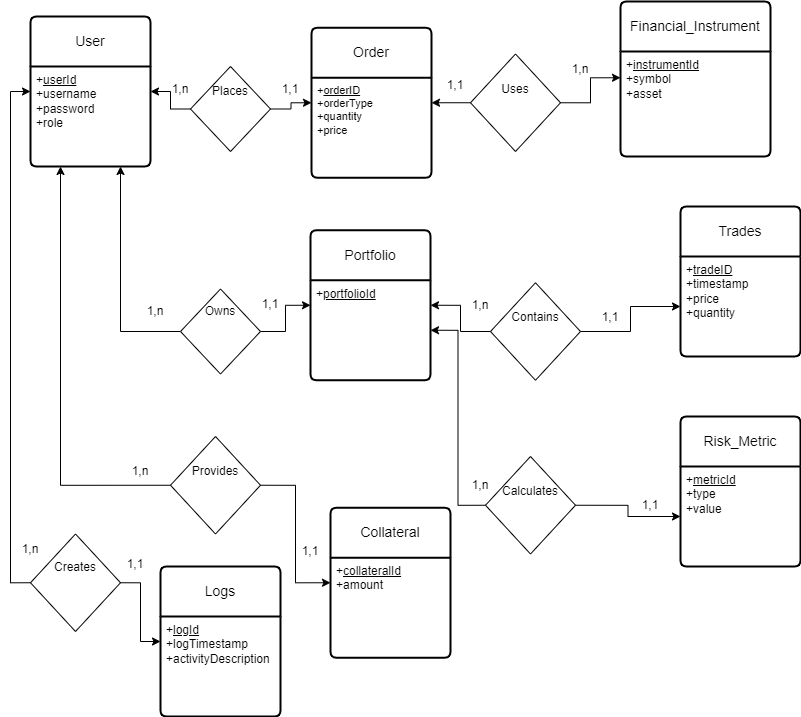

The diagram above was exported from draw.io. Its source (the exported page's mxGraphModel, read from the mxfile embedded in the PNG):
<mxGraphModel dx="1050" dy="662" grid="1" gridSize="10" guides="1" tooltips="1" connect="1" arrows="1" fold="1" page="1" pageScale="1" pageWidth="850" pageHeight="1100" math="0" shadow="0" extFonts="Permanent Marker^https://fonts.googleapis.com/css?family=Permanent+Marker">
  <root>
    <mxCell id="0" />
    <mxCell id="1" parent="0" />
    <mxCell id="Sl9PUTFVlgDmUP3QOlVl-14" style="edgeStyle=orthogonalEdgeStyle;rounded=0;orthogonalLoop=1;jettySize=auto;html=1;exitX=0;exitY=0.5;exitDx=0;exitDy=0;entryX=1;entryY=0.25;entryDx=0;entryDy=0;" parent="1" source="Sl9PUTFVlgDmUP3QOlVl-11" target="Sl9PUTFVlgDmUP3QOlVl-44" edge="1">
      <mxGeometry relative="1" as="geometry">
        <mxPoint x="150" y="142.5" as="targetPoint" />
      </mxGeometry>
    </mxCell>
    <mxCell id="Sl9PUTFVlgDmUP3QOlVl-15" style="edgeStyle=orthogonalEdgeStyle;rounded=0;orthogonalLoop=1;jettySize=auto;html=1;exitX=1;exitY=0.5;exitDx=0;exitDy=0;entryX=0;entryY=0.25;entryDx=0;entryDy=0;" parent="1" source="Sl9PUTFVlgDmUP3QOlVl-11" target="Sl9PUTFVlgDmUP3QOlVl-46" edge="1">
      <mxGeometry relative="1" as="geometry">
        <mxPoint x="340.0000000000002" y="142.5" as="targetPoint" />
      </mxGeometry>
    </mxCell>
    <mxCell id="Sl9PUTFVlgDmUP3QOlVl-11" value="" style="rhombus;whiteSpace=wrap;html=1;" parent="1" vertex="1">
      <mxGeometry x="210" y="100" width="80" height="85" as="geometry" />
    </mxCell>
    <mxCell id="Sl9PUTFVlgDmUP3QOlVl-13" value="Places" style="text;html=1;strokeColor=none;fillColor=none;align=center;verticalAlign=middle;whiteSpace=wrap;rounded=0;" parent="1" vertex="1">
      <mxGeometry x="220" y="110" width="60" height="30" as="geometry" />
    </mxCell>
    <mxCell id="Sl9PUTFVlgDmUP3QOlVl-18" style="edgeStyle=orthogonalEdgeStyle;rounded=0;orthogonalLoop=1;jettySize=auto;html=1;exitX=1;exitY=0.5;exitDx=0;exitDy=0;entryX=0;entryY=0.5;entryDx=0;entryDy=0;" parent="1" source="Sl9PUTFVlgDmUP3QOlVl-16" target="Sl9PUTFVlgDmUP3QOlVl-49" edge="1">
      <mxGeometry relative="1" as="geometry">
        <mxPoint x="340.0000000000002" y="365" as="targetPoint" />
      </mxGeometry>
    </mxCell>
    <mxCell id="Sl9PUTFVlgDmUP3QOlVl-19" style="edgeStyle=orthogonalEdgeStyle;rounded=0;orthogonalLoop=1;jettySize=auto;html=1;exitX=0;exitY=0.5;exitDx=0;exitDy=0;entryX=0.75;entryY=1;entryDx=0;entryDy=0;" parent="1" source="Sl9PUTFVlgDmUP3QOlVl-16" target="Sl9PUTFVlgDmUP3QOlVl-44" edge="1">
      <mxGeometry relative="1" as="geometry">
        <mxPoint x="100" y="247.5" as="targetPoint" />
      </mxGeometry>
    </mxCell>
    <mxCell id="Sl9PUTFVlgDmUP3QOlVl-16" value="" style="rhombus;whiteSpace=wrap;html=1;" parent="1" vertex="1">
      <mxGeometry x="200" y="322.5" width="80" height="85" as="geometry" />
    </mxCell>
    <mxCell id="Sl9PUTFVlgDmUP3QOlVl-17" value="Owns" style="text;html=1;strokeColor=none;fillColor=none;align=center;verticalAlign=middle;whiteSpace=wrap;rounded=0;" parent="1" vertex="1">
      <mxGeometry x="210" y="330" width="60" height="30" as="geometry" />
    </mxCell>
    <mxCell id="Sl9PUTFVlgDmUP3QOlVl-22" style="edgeStyle=orthogonalEdgeStyle;rounded=0;orthogonalLoop=1;jettySize=auto;html=1;exitX=1;exitY=0.5;exitDx=0;exitDy=0;entryX=0;entryY=0.25;entryDx=0;entryDy=0;" parent="1" source="Sl9PUTFVlgDmUP3QOlVl-20" target="Sl9PUTFVlgDmUP3QOlVl-56" edge="1">
      <mxGeometry relative="1" as="geometry">
        <mxPoint x="340.0000000000002" y="594.9999999999998" as="targetPoint" />
      </mxGeometry>
    </mxCell>
    <mxCell id="Sl9PUTFVlgDmUP3QOlVl-23" style="edgeStyle=orthogonalEdgeStyle;rounded=0;orthogonalLoop=1;jettySize=auto;html=1;exitX=0;exitY=0.5;exitDx=0;exitDy=0;entryX=0.25;entryY=1;entryDx=0;entryDy=0;" parent="1" source="Sl9PUTFVlgDmUP3QOlVl-20" target="Sl9PUTFVlgDmUP3QOlVl-44" edge="1">
      <mxGeometry relative="1" as="geometry">
        <mxPoint x="75" y="247.5" as="targetPoint" />
      </mxGeometry>
    </mxCell>
    <mxCell id="Sl9PUTFVlgDmUP3QOlVl-20" value="" style="rhombus;whiteSpace=wrap;html=1;" parent="1" vertex="1">
      <mxGeometry x="190" y="470" width="90" height="97.5" as="geometry" />
    </mxCell>
    <mxCell id="Sl9PUTFVlgDmUP3QOlVl-21" value="Provides" style="text;html=1;strokeColor=none;fillColor=none;align=center;verticalAlign=middle;whiteSpace=wrap;rounded=0;" parent="1" vertex="1">
      <mxGeometry x="205" y="490" width="60" height="30" as="geometry" />
    </mxCell>
    <mxCell id="Sl9PUTFVlgDmUP3QOlVl-27" style="edgeStyle=orthogonalEdgeStyle;rounded=0;orthogonalLoop=1;jettySize=auto;html=1;exitX=0;exitY=0.5;exitDx=0;exitDy=0;entryX=1;entryY=0.25;entryDx=0;entryDy=0;" parent="1" source="Sl9PUTFVlgDmUP3QOlVl-24" target="Sl9PUTFVlgDmUP3QOlVl-50" edge="1">
      <mxGeometry relative="1" as="geometry">
        <mxPoint x="440.0000000000002" y="365" as="targetPoint" />
      </mxGeometry>
    </mxCell>
    <mxCell id="Sl9PUTFVlgDmUP3QOlVl-30" style="edgeStyle=orthogonalEdgeStyle;rounded=0;orthogonalLoop=1;jettySize=auto;html=1;exitX=1;exitY=0.5;exitDx=0;exitDy=0;entryX=0;entryY=0.5;entryDx=0;entryDy=0;" parent="1" source="Sl9PUTFVlgDmUP3QOlVl-24" target="Sl9PUTFVlgDmUP3QOlVl-52" edge="1">
      <mxGeometry relative="1" as="geometry">
        <mxPoint x="720" y="325" as="targetPoint" />
      </mxGeometry>
    </mxCell>
    <mxCell id="Sl9PUTFVlgDmUP3QOlVl-24" value="" style="rhombus;whiteSpace=wrap;html=1;" parent="1" vertex="1">
      <mxGeometry x="510" y="316.25" width="90" height="97.5" as="geometry" />
    </mxCell>
    <mxCell id="Sl9PUTFVlgDmUP3QOlVl-25" value="Contains" style="text;html=1;strokeColor=none;fillColor=none;align=center;verticalAlign=middle;whiteSpace=wrap;rounded=0;" parent="1" vertex="1">
      <mxGeometry x="525" y="340" width="60" height="22.5" as="geometry" />
    </mxCell>
    <mxCell id="Sl9PUTFVlgDmUP3QOlVl-31" style="edgeStyle=orthogonalEdgeStyle;rounded=0;orthogonalLoop=1;jettySize=auto;html=1;exitX=1;exitY=0.5;exitDx=0;exitDy=0;entryX=0;entryY=0.25;entryDx=0;entryDy=0;" parent="1" source="Sl9PUTFVlgDmUP3QOlVl-28" target="Sl9PUTFVlgDmUP3QOlVl-48" edge="1">
      <mxGeometry relative="1" as="geometry">
        <mxPoint x="630" y="120" as="targetPoint" />
      </mxGeometry>
    </mxCell>
    <mxCell id="Sl9PUTFVlgDmUP3QOlVl-32" style="edgeStyle=orthogonalEdgeStyle;rounded=0;orthogonalLoop=1;jettySize=auto;html=1;exitX=0;exitY=0.5;exitDx=0;exitDy=0;entryX=1;entryY=0.25;entryDx=0;entryDy=0;" parent="1" source="Sl9PUTFVlgDmUP3QOlVl-28" target="Sl9PUTFVlgDmUP3QOlVl-46" edge="1">
      <mxGeometry relative="1" as="geometry">
        <mxPoint x="440.0000000000002" y="142.5" as="targetPoint" />
      </mxGeometry>
    </mxCell>
    <mxCell id="Sl9PUTFVlgDmUP3QOlVl-28" value="" style="rhombus;whiteSpace=wrap;html=1;" parent="1" vertex="1">
      <mxGeometry x="490" y="87.5" width="90" height="97.5" as="geometry" />
    </mxCell>
    <mxCell id="Sl9PUTFVlgDmUP3QOlVl-29" value="Uses" style="text;html=1;strokeColor=none;fillColor=none;align=center;verticalAlign=middle;whiteSpace=wrap;rounded=0;" parent="1" vertex="1">
      <mxGeometry x="505" y="111.25" width="60" height="22.5" as="geometry" />
    </mxCell>
    <mxCell id="Sl9PUTFVlgDmUP3QOlVl-35" style="edgeStyle=orthogonalEdgeStyle;rounded=0;orthogonalLoop=1;jettySize=auto;html=1;exitX=1;exitY=0.5;exitDx=0;exitDy=0;entryX=0;entryY=0.25;entryDx=0;entryDy=0;" parent="1" source="Sl9PUTFVlgDmUP3QOlVl-33" target="Sl9PUTFVlgDmUP3QOlVl-58" edge="1">
      <mxGeometry relative="1" as="geometry">
        <mxPoint x="180" y="632.5000000000002" as="targetPoint" />
      </mxGeometry>
    </mxCell>
    <mxCell id="Sl9PUTFVlgDmUP3QOlVl-36" style="edgeStyle=orthogonalEdgeStyle;rounded=0;orthogonalLoop=1;jettySize=auto;html=1;exitX=0;exitY=0.5;exitDx=0;exitDy=0;entryX=0;entryY=0.5;entryDx=0;entryDy=0;" parent="1" source="Sl9PUTFVlgDmUP3QOlVl-33" target="Sl9PUTFVlgDmUP3QOlVl-43" edge="1">
      <mxGeometry relative="1" as="geometry">
        <mxPoint x="10" y="130" as="targetPoint" />
      </mxGeometry>
    </mxCell>
    <mxCell id="Sl9PUTFVlgDmUP3QOlVl-33" value="" style="rhombus;whiteSpace=wrap;html=1;" parent="1" vertex="1">
      <mxGeometry x="50" y="567.5" width="90" height="97.5" as="geometry" />
    </mxCell>
    <mxCell id="Sl9PUTFVlgDmUP3QOlVl-34" value="Creates" style="text;html=1;strokeColor=none;fillColor=none;align=center;verticalAlign=middle;whiteSpace=wrap;rounded=0;" parent="1" vertex="1">
      <mxGeometry x="65" y="590" width="60" height="22.5" as="geometry" />
    </mxCell>
    <mxCell id="Sl9PUTFVlgDmUP3QOlVl-40" style="edgeStyle=orthogonalEdgeStyle;rounded=0;orthogonalLoop=1;jettySize=auto;html=1;exitX=1;exitY=0.5;exitDx=0;exitDy=0;entryX=0;entryY=0.5;entryDx=0;entryDy=0;" parent="1" source="Sl9PUTFVlgDmUP3QOlVl-37" target="Sl9PUTFVlgDmUP3QOlVl-54" edge="1">
      <mxGeometry relative="1" as="geometry">
        <mxPoint x="650" y="571.2499999999998" as="targetPoint" />
      </mxGeometry>
    </mxCell>
    <mxCell id="Sl9PUTFVlgDmUP3QOlVl-41" style="edgeStyle=orthogonalEdgeStyle;rounded=0;orthogonalLoop=1;jettySize=auto;html=1;exitX=0;exitY=0.5;exitDx=0;exitDy=0;entryX=1;entryY=0.5;entryDx=0;entryDy=0;" parent="1" source="Sl9PUTFVlgDmUP3QOlVl-37" target="Sl9PUTFVlgDmUP3QOlVl-50" edge="1">
      <mxGeometry relative="1" as="geometry">
        <mxPoint x="440.0000000000002" y="417.5" as="targetPoint" />
      </mxGeometry>
    </mxCell>
    <mxCell id="Sl9PUTFVlgDmUP3QOlVl-37" value="" style="rhombus;whiteSpace=wrap;html=1;" parent="1" vertex="1">
      <mxGeometry x="505" y="490" width="90" height="97.5" as="geometry" />
    </mxCell>
    <mxCell id="Sl9PUTFVlgDmUP3QOlVl-38" value="Calculates" style="text;html=1;strokeColor=none;fillColor=none;align=center;verticalAlign=middle;whiteSpace=wrap;rounded=0;" parent="1" vertex="1">
      <mxGeometry x="520" y="513.75" width="60" height="22.5" as="geometry" />
    </mxCell>
    <mxCell id="Sl9PUTFVlgDmUP3QOlVl-43" value="User" style="swimlane;childLayout=stackLayout;horizontal=1;startSize=50;horizontalStack=0;rounded=1;fontSize=14;fontStyle=0;strokeWidth=2;resizeParent=0;resizeLast=1;shadow=0;dashed=0;align=center;arcSize=4;whiteSpace=wrap;html=1;" parent="1" vertex="1">
      <mxGeometry x="50" y="50" width="120" height="150" as="geometry" />
    </mxCell>
    <mxCell id="Sl9PUTFVlgDmUP3QOlVl-44" value="+&lt;u&gt;userId&lt;/u&gt;&lt;br&gt;+username&lt;br&gt;+password&lt;br&gt;+role" style="align=left;strokeColor=none;fillColor=none;spacingLeft=4;fontSize=12;verticalAlign=top;resizable=0;rotatable=0;part=1;html=1;" parent="Sl9PUTFVlgDmUP3QOlVl-43" vertex="1">
      <mxGeometry y="50" width="120" height="100" as="geometry" />
    </mxCell>
    <mxCell id="Sl9PUTFVlgDmUP3QOlVl-45" value="Order" style="swimlane;childLayout=stackLayout;horizontal=1;startSize=50;horizontalStack=0;rounded=1;fontSize=14;fontStyle=0;strokeWidth=2;resizeParent=0;resizeLast=1;shadow=0;dashed=0;align=center;arcSize=4;whiteSpace=wrap;html=1;" parent="1" vertex="1">
      <mxGeometry x="331" y="61.25" width="120" height="150" as="geometry" />
    </mxCell>
    <mxCell id="Sl9PUTFVlgDmUP3QOlVl-46" value="&lt;div style=&quot;font-size: 11px;&quot;&gt;&lt;font style=&quot;font-size: 11px;&quot;&gt;+&lt;u&gt;orderID&lt;/u&gt;&lt;/font&gt;&lt;/div&gt;&lt;div style=&quot;font-size: 11px;&quot;&gt;&lt;font style=&quot;font-size: 11px;&quot;&gt;+orderType&lt;/font&gt;&lt;/div&gt;&lt;div style=&quot;font-size: 11px;&quot;&gt;&lt;font style=&quot;font-size: 11px;&quot;&gt;+quantity&lt;/font&gt;&lt;/div&gt;&lt;div style=&quot;font-size: 11px;&quot;&gt;&lt;font style=&quot;font-size: 11px;&quot;&gt;+price&lt;/font&gt;&lt;/div&gt;" style="align=left;strokeColor=none;fillColor=none;spacingLeft=4;fontSize=12;verticalAlign=top;resizable=0;rotatable=0;part=1;html=1;" parent="Sl9PUTFVlgDmUP3QOlVl-45" vertex="1">
      <mxGeometry y="50" width="120" height="100" as="geometry" />
    </mxCell>
    <mxCell id="Sl9PUTFVlgDmUP3QOlVl-47" value="Financial_Instrument" style="swimlane;childLayout=stackLayout;horizontal=1;startSize=50;horizontalStack=0;rounded=1;fontSize=14;fontStyle=0;strokeWidth=2;resizeParent=0;resizeLast=1;shadow=0;dashed=0;align=center;arcSize=4;whiteSpace=wrap;html=1;" parent="1" vertex="1">
      <mxGeometry x="640" y="35" width="150" height="155" as="geometry" />
    </mxCell>
    <mxCell id="Sl9PUTFVlgDmUP3QOlVl-48" value="+&lt;u&gt;instrumentId&lt;/u&gt;&lt;br&gt;+symbol&lt;br&gt;+asset" style="align=left;strokeColor=none;fillColor=none;spacingLeft=4;fontSize=12;verticalAlign=top;resizable=0;rotatable=0;part=1;html=1;" parent="Sl9PUTFVlgDmUP3QOlVl-47" vertex="1">
      <mxGeometry y="50" width="150" height="105" as="geometry" />
    </mxCell>
    <mxCell id="Sl9PUTFVlgDmUP3QOlVl-49" value="Portfolio" style="swimlane;childLayout=stackLayout;horizontal=1;startSize=50;horizontalStack=0;rounded=1;fontSize=14;fontStyle=0;strokeWidth=2;resizeParent=0;resizeLast=1;shadow=0;dashed=0;align=center;arcSize=4;whiteSpace=wrap;html=1;" parent="1" vertex="1">
      <mxGeometry x="330" y="263.75" width="120" height="150" as="geometry" />
    </mxCell>
    <mxCell id="Sl9PUTFVlgDmUP3QOlVl-50" value="+&lt;u&gt;portfolioId&lt;/u&gt;" style="align=left;strokeColor=none;fillColor=none;spacingLeft=4;fontSize=12;verticalAlign=top;resizable=0;rotatable=0;part=1;html=1;" parent="Sl9PUTFVlgDmUP3QOlVl-49" vertex="1">
      <mxGeometry y="50" width="120" height="100" as="geometry" />
    </mxCell>
    <mxCell id="Sl9PUTFVlgDmUP3QOlVl-51" value="Trades" style="swimlane;childLayout=stackLayout;horizontal=1;startSize=50;horizontalStack=0;rounded=1;fontSize=14;fontStyle=0;strokeWidth=2;resizeParent=0;resizeLast=1;shadow=0;dashed=0;align=center;arcSize=4;whiteSpace=wrap;html=1;" parent="1" vertex="1">
      <mxGeometry x="700" y="240" width="120" height="150" as="geometry" />
    </mxCell>
    <mxCell id="Sl9PUTFVlgDmUP3QOlVl-52" value="&lt;div&gt;+&lt;u&gt;tradeID&lt;/u&gt;&lt;/div&gt;&lt;div&gt;&lt;span style=&quot;background-color: initial;&quot;&gt;+timestamp&lt;/span&gt;&lt;/div&gt;&lt;div&gt;+price&lt;/div&gt;&lt;div&gt;+quantity&lt;/div&gt;" style="align=left;strokeColor=none;fillColor=none;spacingLeft=4;fontSize=12;verticalAlign=top;resizable=0;rotatable=0;part=1;html=1;" parent="Sl9PUTFVlgDmUP3QOlVl-51" vertex="1">
      <mxGeometry y="50" width="120" height="100" as="geometry" />
    </mxCell>
    <mxCell id="Sl9PUTFVlgDmUP3QOlVl-53" value="Risk_Metric" style="swimlane;childLayout=stackLayout;horizontal=1;startSize=50;horizontalStack=0;rounded=1;fontSize=14;fontStyle=0;strokeWidth=2;resizeParent=0;resizeLast=1;shadow=0;dashed=0;align=center;arcSize=4;whiteSpace=wrap;html=1;" parent="1" vertex="1">
      <mxGeometry x="700" y="450" width="120" height="150" as="geometry" />
    </mxCell>
    <mxCell id="Sl9PUTFVlgDmUP3QOlVl-54" value="&lt;div&gt;+&lt;u&gt;metricId&lt;/u&gt;&amp;nbsp;&lt;/div&gt;&lt;div&gt;+type&lt;/div&gt;&lt;div&gt;+value&lt;/div&gt;" style="align=left;strokeColor=none;fillColor=none;spacingLeft=4;fontSize=12;verticalAlign=top;resizable=0;rotatable=0;part=1;html=1;" parent="Sl9PUTFVlgDmUP3QOlVl-53" vertex="1">
      <mxGeometry y="50" width="120" height="100" as="geometry" />
    </mxCell>
    <mxCell id="Sl9PUTFVlgDmUP3QOlVl-55" value="Collateral" style="swimlane;childLayout=stackLayout;horizontal=1;startSize=50;horizontalStack=0;rounded=1;fontSize=14;fontStyle=0;strokeWidth=2;resizeParent=0;resizeLast=1;shadow=0;dashed=0;align=center;arcSize=4;whiteSpace=wrap;html=1;" parent="1" vertex="1">
      <mxGeometry x="350" y="541.25" width="120" height="150" as="geometry" />
    </mxCell>
    <mxCell id="Sl9PUTFVlgDmUP3QOlVl-56" value="+&lt;u&gt;collateralId&lt;/u&gt;&lt;br&gt;+amount" style="align=left;strokeColor=none;fillColor=none;spacingLeft=4;fontSize=12;verticalAlign=top;resizable=0;rotatable=0;part=1;html=1;" parent="Sl9PUTFVlgDmUP3QOlVl-55" vertex="1">
      <mxGeometry y="50" width="120" height="100" as="geometry" />
    </mxCell>
    <mxCell id="Sl9PUTFVlgDmUP3QOlVl-57" value="Logs" style="swimlane;childLayout=stackLayout;horizontal=1;startSize=50;horizontalStack=0;rounded=1;fontSize=14;fontStyle=0;strokeWidth=2;resizeParent=0;resizeLast=1;shadow=0;dashed=0;align=center;arcSize=4;whiteSpace=wrap;html=1;" parent="1" vertex="1">
      <mxGeometry x="180" y="600" width="120" height="150" as="geometry" />
    </mxCell>
    <mxCell id="Sl9PUTFVlgDmUP3QOlVl-58" value="+&lt;u&gt;logId&lt;/u&gt;&lt;br&gt;+logTimestamp&lt;br&gt;+activityDescription" style="align=left;strokeColor=none;fillColor=none;spacingLeft=4;fontSize=12;verticalAlign=top;resizable=0;rotatable=0;part=1;html=1;" parent="Sl9PUTFVlgDmUP3QOlVl-57" vertex="1">
      <mxGeometry y="50" width="120" height="100" as="geometry" />
    </mxCell>
    <mxCell id="Sl9PUTFVlgDmUP3QOlVl-59" value="1,n" style="text;html=1;strokeColor=none;fillColor=none;align=center;verticalAlign=middle;whiteSpace=wrap;rounded=0;" parent="1" vertex="1">
      <mxGeometry x="170" y="107.5" width="60" height="30" as="geometry" />
    </mxCell>
    <mxCell id="Sl9PUTFVlgDmUP3QOlVl-60" value="1,1" style="text;html=1;strokeColor=none;fillColor=none;align=center;verticalAlign=middle;whiteSpace=wrap;rounded=0;" parent="1" vertex="1">
      <mxGeometry x="280" y="107.5" width="60" height="30" as="geometry" />
    </mxCell>
    <mxCell id="Sl9PUTFVlgDmUP3QOlVl-61" value="1,1" style="text;html=1;strokeColor=none;fillColor=none;align=center;verticalAlign=middle;whiteSpace=wrap;rounded=0;" parent="1" vertex="1">
      <mxGeometry x="445" y="103.75" width="60" height="30" as="geometry" />
    </mxCell>
    <mxCell id="Sl9PUTFVlgDmUP3QOlVl-62" value="1,n" style="text;html=1;strokeColor=none;fillColor=none;align=center;verticalAlign=middle;whiteSpace=wrap;rounded=0;" parent="1" vertex="1">
      <mxGeometry x="570" y="87.5" width="60" height="30" as="geometry" />
    </mxCell>
    <mxCell id="Sl9PUTFVlgDmUP3QOlVl-63" value="1,n" style="text;html=1;strokeColor=none;fillColor=none;align=center;verticalAlign=middle;whiteSpace=wrap;rounded=0;" parent="1" vertex="1">
      <mxGeometry x="145" y="330" width="60" height="30" as="geometry" />
    </mxCell>
    <mxCell id="Sl9PUTFVlgDmUP3QOlVl-64" value="1,n" style="text;html=1;strokeColor=none;fillColor=none;align=center;verticalAlign=middle;whiteSpace=wrap;rounded=0;" parent="1" vertex="1">
      <mxGeometry x="470" y="323.75" width="60" height="30" as="geometry" />
    </mxCell>
    <mxCell id="Sl9PUTFVlgDmUP3QOlVl-65" value="1,1" style="text;html=1;strokeColor=none;fillColor=none;align=center;verticalAlign=middle;whiteSpace=wrap;rounded=0;" parent="1" vertex="1">
      <mxGeometry x="600" y="336.25" width="60" height="30" as="geometry" />
    </mxCell>
    <mxCell id="Sl9PUTFVlgDmUP3QOlVl-66" value="1,1" style="text;html=1;strokeColor=none;fillColor=none;align=center;verticalAlign=middle;whiteSpace=wrap;rounded=0;" parent="1" vertex="1">
      <mxGeometry x="260" y="322.5" width="60" height="30" as="geometry" />
    </mxCell>
    <mxCell id="Sl9PUTFVlgDmUP3QOlVl-67" value="1,1" style="text;html=1;strokeColor=none;fillColor=none;align=center;verticalAlign=middle;whiteSpace=wrap;rounded=0;" parent="1" vertex="1">
      <mxGeometry x="300" y="570" width="60" height="30" as="geometry" />
    </mxCell>
    <mxCell id="Sl9PUTFVlgDmUP3QOlVl-68" value="1,n" style="text;html=1;strokeColor=none;fillColor=none;align=center;verticalAlign=middle;whiteSpace=wrap;rounded=0;" parent="1" vertex="1">
      <mxGeometry x="130" y="490" width="60" height="30" as="geometry" />
    </mxCell>
    <mxCell id="Sl9PUTFVlgDmUP3QOlVl-69" value="1,1" style="text;html=1;strokeColor=none;fillColor=none;align=center;verticalAlign=middle;whiteSpace=wrap;rounded=0;" parent="1" vertex="1">
      <mxGeometry x="640" y="523.75" width="60" height="30" as="geometry" />
    </mxCell>
    <mxCell id="Sl9PUTFVlgDmUP3QOlVl-70" value="1,n" style="text;html=1;strokeColor=none;fillColor=none;align=center;verticalAlign=middle;whiteSpace=wrap;rounded=0;" parent="1" vertex="1">
      <mxGeometry x="470" y="503.75" width="60" height="30" as="geometry" />
    </mxCell>
    <mxCell id="Sl9PUTFVlgDmUP3QOlVl-71" value="1,1" style="text;html=1;strokeColor=none;fillColor=none;align=center;verticalAlign=middle;whiteSpace=wrap;rounded=0;" parent="1" vertex="1">
      <mxGeometry x="125" y="582.5" width="60" height="30" as="geometry" />
    </mxCell>
    <mxCell id="Sl9PUTFVlgDmUP3QOlVl-72" value="1,n" style="text;html=1;strokeColor=none;fillColor=none;align=center;verticalAlign=middle;whiteSpace=wrap;rounded=0;" parent="1" vertex="1">
      <mxGeometry x="20" y="567.5" width="60" height="30" as="geometry" />
    </mxCell>
  </root>
</mxGraphModel>